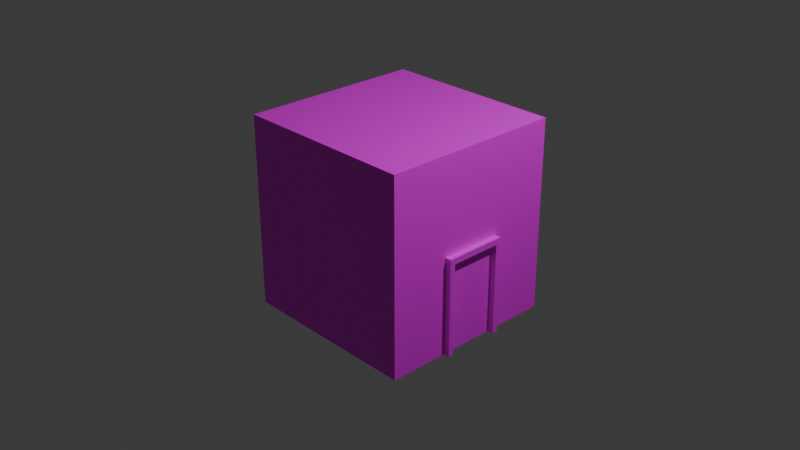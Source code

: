 # Source: building2.blend  (saved by Blender 4.5.88; exported with 4.5.12 LTS)
import bpy
from mathutils import Matrix  # noqa: F401  (used for matrix-valued properties, if any)

bpy.ops.wm.read_factory_settings(use_empty=True)
scene = bpy.context.scene
scene.name = 'Scene'

# ---- collections
col_collection = bpy.data.collections.new('Collection'); scene.collection.children.link(col_collection)

# ---- images (referenced by path relative to the original .blend; pixels are not part of the script)
import os
ASSET_DIR = os.environ.get("B2B_ASSET_DIR", "")  # directory of the original .blend (textures are referenced by path, not embedded)
HERE = os.path.dirname(os.path.abspath(__file__))  # packed textures are extracted next to this script under _unpacked/

def load_image(name, relpath, width, height, colorspace="sRGB"):
    """Load a texture the original file referenced (path relative to the .blend, or extracted next to this script)."""
    p = next((c for c in (os.path.join(HERE, relpath), os.path.join(ASSET_DIR, relpath)) if relpath and os.path.exists(c)), "")
    if p:
        img = bpy.data.images.load(p, check_existing=True)
        img.name = name
    else:  # same state as the original file: an image datablock whose file is absent (Cycles renders it pink)
        img = bpy.data.images.new(name, width, height)
        img.source = "FILE"
        img.filepath = "//" + (relpath or name)
    img.colorspace_settings.name = colorspace
    return img
img_buildingtexture_png = load_image('buildingtexture.png', 'buildingtexture.png', 1024, 1024, 'sRGB')

# ---- materials (node trees are filled in below, after node groups)
mat_material = bpy.data.materials.new('Material')
mat_material.alpha_threshold = 0.0
mat_material.roughness = 0.5
mat_material.line_color = (0.0, 0.0, 0.0, 1.0)

# ---- material node trees
mat_material.use_nodes = True; mat_material.node_tree.nodes.clear()
_N = mat_material.node_tree.nodes; _L = mat_material.node_tree.links
n0 = _N.new('ShaderNodeOutputMaterial'); n0.name = 'Material Output'; n0.location = (200, 100)
n1 = _N.new('ShaderNodeBsdfPrincipled'); n1.name = 'Principled BSDF'; n1.location = (-200, 100)
n1.inputs[3].default_value = 1.45
n2 = _N.new('ShaderNodeTexImage'); n2.name = 'Image Texture'; n2.location = (-490, 71)
n2.image = img_buildingtexture_png
_L.new(n1.outputs[0], n0.inputs[0])
_L.new(n2.outputs[0], n1.inputs[0])
n0.is_active_output = True

# ---- world
world_world = bpy.data.worlds.new('World'); scene.world = world_world
world_world.use_nodes = True; world_world.node_tree.nodes.clear()
_N = world_world.node_tree.nodes; _L = world_world.node_tree.links
n0 = _N.new('ShaderNodeOutputWorld'); n0.name = 'World Output'; n0.location = (200, 100)
n1 = _N.new('ShaderNodeBackground'); n1.name = 'Background'; n1.location = (-200, 100)
n1.inputs[0].default_value = (0.05088, 0.05088, 0.05088, 1.0)
_L.new(n1.outputs[0], n0.inputs[0])
n0.is_active_output = True
world_world.color = (0.05088, 0.05088, 0.05088)
world_world.sun_shadow_jitter_overblur = 0.0

# ---- cameras
cam_camera = bpy.data.cameras.new('Camera')
cam_camera.clip_end = 100.0
cam_camera.ortho_scale = 7.314

# ---- lights
light_light = bpy.data.lights.new('Light', 'POINT')
light_light.energy = 1000.0
light_light.shadow_soft_size = 0.1

# ---- meshes
me_cube = bpy.data.meshes.new('Cube')
me_cube.from_pydata([(1.066, 0.0, -0.9594), (1.066, 0.2849, -0.9594), (1.066, 0.2849, -1.447), (1.066, 0.3445, -0.9276), (1.066, 0.3445, -1.447), (1.066, 0.3445, -0.9594), (1.066, 0.0, -0.9276), (1.066, 0.2849, -0.9276), (-1.0, 0.0, -0.9276), (-1.0, 0.2849, -0.9276), (1.0, 0.0, -0.9276), (1.0, 0.2849, -0.9276), (-1.0, 1.0, -0.9276), (1.0, 1.0, -0.9276), (1.0, 0.3445, -0.9276), (-1.0, 0.3445, -0.9276), (-1.0, 0.3445, -0.4192), (1.0, 0.3445, -0.4192), (1.0, 0.3445, -1.447), (-1.0, 0.3445, -1.447), (1.0, 0.3445, -0.9594), (-1.0, 0.3445, -0.9594), (1.0, 1.0, -0.9594), (-1.0, 1.0, -0.9594), (1.0, 0.2849, -0.9594), (1.0, 0.0, -0.9594), (-1.0, 0.2849, -0.9594), (-1.0, 0.0, -0.9594), (-1.0, 0.0, -0.4192), (-1.0, 0.0, -1.447), (1.0, 0.0, -1.447), (1.0, 0.0, -0.4192), (1.0, 1.0, -0.4192), (1.0, 1.0, -1.447), (-1.0, 0.2849, -0.4192), (1.0, 0.2849, -1.447), (-1.0, 1.0, -0.4192), (-1.0, 1.0, -1.447), (-1.0, 0.2849, -1.447), (1.0, 0.2849, -0.4192), (1.066, -0.2849, -0.9594), (1.066, -0.2849, -1.447), (1.066, -0.3445, -0.9276), (1.066, -0.3445, -1.447), (1.066, -0.3445, -0.9594), (1.066, -0.2849, -0.9276), (-1.0, -0.2849, -0.9276), (1.0, -0.2849, -0.9276), (-1.0, -1.0, -0.9276), (1.0, -1.0, -0.9276), (1.0, -0.3445, -0.9276), (-1.0, -0.3445, -0.9276), (-1.0, -0.3445, -0.4192), (1.0, -0.3445, -0.4192), (1.0, -0.3445, -1.447), (-1.0, -0.3445, -1.447), (1.0, -0.3445, -0.9594), (-1.0, -0.3445, -0.9594), (1.0, -1.0, -0.9594), (-1.0, -1.0, -0.9594), (1.0, -0.2849, -0.9594), (-1.0, -0.2849, -0.9594), (1.0, -1.0, -0.4192), (1.0, -1.0, -1.447), (-1.0, -0.2849, -0.4192), (1.0, -0.2849, -1.447), (-1.0, -1.0, -0.4192), (-1.0, -1.0, -1.447), (-1.0, -0.2849, -1.447), (1.0, -0.2849, -0.4192)], [], [(14, 11, 7, 3), (24, 35, 2, 1), (15, 16, 36, 12), (32, 36, 16, 17), (4, 5, 1, 2), (11, 10, 6, 7), (19, 21, 23, 37), (21, 15, 12, 23), (25, 24, 1, 0), (10, 25, 0, 6), (35, 24, 25, 30), (18, 20, 5, 4), (29, 27, 26, 38), (26, 9, 15, 21), (14, 17, 39, 11), (27, 8, 9, 26), (39, 34, 28, 31), (22, 13, 14, 20), (38, 35, 30, 29), (23, 12, 13, 22), (11, 39, 31, 10), (9, 34, 16, 15), (8, 28, 34, 9), (38, 26, 21, 19), (35, 18, 4, 2), (19, 18, 35, 38), (33, 22, 20, 18), (20, 14, 3, 5), (17, 16, 34, 39), (13, 32, 17, 14), (1, 7, 6, 0), (37, 23, 22, 33), (37, 33, 18, 19), (5, 3, 7, 1), (12, 36, 32, 13), (50, 42, 45, 47), (60, 40, 41, 65), (51, 48, 66, 52), (62, 53, 52, 66), (43, 41, 40, 44), (47, 45, 6, 10), (55, 67, 59, 57), (57, 59, 48, 51), (25, 0, 40, 60), (65, 30, 25, 60), (54, 43, 44, 56), (29, 68, 61, 27), (61, 57, 51, 46), (50, 47, 69, 53), (27, 61, 46, 8), (69, 31, 28, 64), (58, 56, 50, 49), (68, 29, 30, 65), (59, 58, 49, 48), (47, 10, 31, 69), (46, 51, 52, 64), (8, 46, 64, 28), (68, 55, 57, 61), (65, 41, 43, 54), (55, 68, 65, 54), (63, 54, 56, 58), (56, 44, 42, 50), (53, 69, 64, 52), (49, 50, 53, 62), (40, 0, 6, 45), (67, 63, 58, 59), (67, 55, 54, 63), (44, 40, 45, 42), (48, 49, 62, 66)])
_uv = me_cube.uv_layers.new(name='UVMap')
_uv.uv.foreach_set('vector', [0.2582, 0.5819, 0.2582, 0.5894, 0.2582, 0.5894, 0.2582, 0.5819, 0.25, 0.5894, 0.125, 0.5894, 0.125, 0.5894, 0.25, 0.5894, 0.5082, 0.1681, 0.625, 0.1681, 0.625, 0.25, 0.5082, 0.25, 0.375, 0.25, 0.625, 0.25, 0.625, 0.3319, 0.375, 0.3319, 0.4676, 0.441, 0.4856, 0.441, 0.4856, 0.4421, 0.4676, 0.4421, 0.2582, 0.5894, 0.2582, 0.625, 0.2582, 0.625, 0.2582, 0.5894, 0.375, 0.1681, 0.5, 0.1681, 0.5, 0.25, 0.375, 0.25, 0.5, 0.1681, 0.5082, 0.1681, 0.5082, 0.25, 0.5, 0.25, 0.25, 0.625, 0.25, 0.5894, 0.25, 0.5894, 0.25, 0.625, 0.0, 0.0, 0.0, 0.0, 0.0, 0.0, 0.0, 0.0, 0.2104, 0.009484, 0.2104, 0.3741, 0.1044, 0.3741, 0.1044, 0.009484, 0.125, 0.5819, 0.25, 0.5819, 0.25, 0.5819, 0.125, 0.5819, 0.375, 0.125, 0.5, 0.125, 0.5, 0.1606, 0.375, 0.1606, 0.5, 0.1606, 0.5082, 0.1606, 0.5082, 0.1681, 0.5, 0.1681, 0.2582, 0.5819, 0.375, 0.5819, 0.375, 0.5894, 0.2582, 0.5894, 0.5, 0.125, 0.5082, 0.125, 0.5082, 0.1606, 0.5, 0.1606, 0.375, 0.3394, 0.625, 0.3394, 0.625, 0.375, 0.375, 0.375, 0.25, 0.5, 0.2582, 0.5, 0.2582, 0.5819, 0.25, 0.5819, 0.375, 0.5894, 0.625, 0.5894, 0.625, 0.625, 0.375, 0.625, 0.75, 0.5, 0.7582, 0.5, 0.7582, 0.75, 0.75, 0.75, 0.2582, 0.5894, 0.375, 0.5894, 0.375, 0.625, 0.2582, 0.625, 0.5082, 0.1606, 0.625, 0.1606, 0.625, 0.1681, 0.5082, 0.1681, 0.5082, 0.125, 0.625, 0.125, 0.625, 0.1606, 0.5082, 0.1606, 0.375, 0.1606, 0.5, 0.1606, 0.5, 0.1681, 0.375, 0.1681, 0.625, 0.5894, 0.625, 0.5819, 0.625, 0.5819, 0.625, 0.5894, 0.375, 0.5819, 0.625, 0.5819, 0.625, 0.5894, 0.375, 0.5894, 0.125, 0.5, 0.25, 0.5, 0.25, 0.5819, 0.125, 0.5819, 0.25, 0.5819, 0.2582, 0.5819, 0.2582, 0.5819, 0.25, 0.5819, 0.375, 0.3319, 0.625, 0.3319, 0.625, 0.3394, 0.375, 0.3394, 0.2582, 0.5, 0.375, 0.5, 0.375, 0.5819, 0.2582, 0.5819, 0.4856, 0.4421, 0.4868, 0.4421, 0.4868, 0.4472, 0.4856, 0.4472, 0.625, 0.5, 0.75, 0.5, 0.75, 0.75, 0.625, 0.75, 0.375, 0.5, 0.625, 0.5, 0.625, 0.5819, 0.375, 0.5819, 0.4856, 0.441, 0.4868, 0.441, 0.4868, 0.4421, 0.4856, 0.4421, 0.7582, 0.5, 0.875, 0.5, 0.875, 0.75, 0.7582, 0.75, 0.2582, 0.5819, 0.2582, 0.5819, 0.2582, 0.5894, 0.2582, 0.5894, 0.25, 0.5894, 0.25, 0.5894, 0.125, 0.5894, 0.125, 0.5894, 0.5082, 0.1681, 0.5082, 0.25, 0.625, 0.25, 0.625, 0.1681, 0.375, 0.25, 0.375, 0.3319, 0.625, 0.3319, 0.625, 0.25, 0.4676, 0.441, 0.4676, 0.4421, 0.4856, 0.4421, 0.4856, 0.441, 0.2582, 0.5894, 0.2582, 0.5894, 0.2582, 0.625, 0.2582, 0.625, 0.375, 0.1681, 0.375, 0.25, 0.5, 0.25, 0.5, 0.1681, 0.5, 0.1681, 0.5, 0.25, 0.5082, 0.25, 0.5082, 0.1681, 0.25, 0.625, 0.25, 0.625, 0.25, 0.5894, 0.25, 0.5894, 0.06961, 0.2655, 0.06961, 0.3011, 0.1946, 0.3011, 0.1946, 0.2655, 0.125, 0.5819, 0.125, 0.5819, 0.25, 0.5819, 0.25, 0.5819, 0.375, 0.125, 0.375, 0.1606, 0.5, 0.1606, 0.5, 0.125, 0.5, 0.1606, 0.5, 0.1681, 0.5082, 0.1681, 0.5082, 0.1606, 0.2582, 0.5819, 0.2582, 0.5894, 0.375, 0.5894, 0.375, 0.5819, 0.5, 0.125, 0.5, 0.1606, 0.5082, 0.1606, 0.5082, 0.125, 0.375, 0.3394, 0.375, 0.375, 0.625, 0.375, 0.625, 0.3394, 0.25, 0.5, 0.25, 0.5819, 0.2582, 0.5819, 0.2582, 0.5, 0.375, 0.5894, 0.375, 0.625, 0.625, 0.625, 0.625, 0.5894, 0.75, 0.5, 0.75, 0.75, 0.7582, 0.75, 0.7582, 0.5, 0.2582, 0.5894, 0.2582, 0.625, 0.375, 0.625, 0.375, 0.5894, 0.5082, 0.1606, 0.5082, 0.1681, 0.625, 0.1681, 0.625, 0.1606, 0.5082, 0.125, 0.5082, 0.1606, 0.625, 0.1606, 0.625, 0.125, 0.375, 0.1606, 0.375, 0.1681, 0.5, 0.1681, 0.5, 0.1606, 0.625, 0.5894, 0.625, 0.5894, 0.625, 0.5819, 0.625, 0.5819, 0.375, 0.5819, 0.375, 0.5894, 0.625, 0.5894, 0.625, 0.5819, 0.125, 0.5, 0.125, 0.5819, 0.25, 0.5819, 0.25, 0.5, 0.25, 0.5819, 0.25, 0.5819, 0.2582, 0.5819, 0.2582, 0.5819, 0.375, 0.3319, 0.375, 0.3394, 0.625, 0.3394, 0.625, 0.3319, 0.2582, 0.5, 0.2582, 0.5819, 0.375, 0.5819, 0.375, 0.5, 0.4856, 0.4421, 0.4856, 0.4472, 0.4868, 0.4472, 0.4868, 0.4421, 0.625, 0.5, 0.625, 0.75, 0.75, 0.75, 0.75, 0.5, 0.375, 0.5, 0.375, 0.5819, 0.625, 0.5819, 0.625, 0.5, 0.4856, 0.441, 0.4856, 0.4421, 0.4868, 0.4421, 0.4868, 0.441, 0.7582, 0.5, 0.7582, 0.75, 0.875, 0.75, 0.875, 0.5])
me_cube.materials.append(mat_material)
me_cube.use_mirror_vertex_groups = False
me_cube.update()

# ---- objects
ob_cube = bpy.data.objects.new('Cube', me_cube)
ob_light = bpy.data.objects.new('Light', light_light)
ob_camera = bpy.data.objects.new('Camera', cam_camera)

# ---- transforms, parenting, visibility, modifiers, constraints
ob_cube.location = (0.0, 0.0, 1.969)
ob_cube.scale = (1.0, 1.0, 2.052)
ob_cube.lock_rotations_4d = False
ob_cube.empty_display_type = 'ARROWS'
ob_cube.lineart.crease_threshold = 0.0
ob_light.location = (4.076, 1.005, 5.904)
ob_light.rotation_euler = (0.6503, 0.05522, 1.866)
ob_light.lock_rotations_4d = False
ob_light.empty_display_type = 'ARROWS'
ob_light.color = (0.0, 0.0, 0.0, 0.0)
ob_light.lineart.crease_threshold = 0.0
ob_camera.location = (7.359, -6.926, 4.958)
ob_camera.rotation_euler = (1.109, 0.0, 0.8149)
ob_camera.lock_rotations_4d = False
ob_camera.empty_display_type = 'ARROWS'
ob_camera.color = (0.0, 0.0, 0.0, 0.0)
ob_camera.display_type = 'WIRE'
ob_camera.lineart.crease_threshold = 0.0

# ---- collection membership
col_collection.objects.link(ob_cube)
col_collection.objects.link(ob_light)
col_collection.objects.link(ob_camera)

# ---- scene / render settings (as saved in the file)
scene.camera = ob_camera
scene.frame_start = 1; scene.frame_end = 250; scene.frame_set(1)
scene.render.engine = 'BLENDER_EEVEE_NEXT'
bpy.context.view_layer.update()
